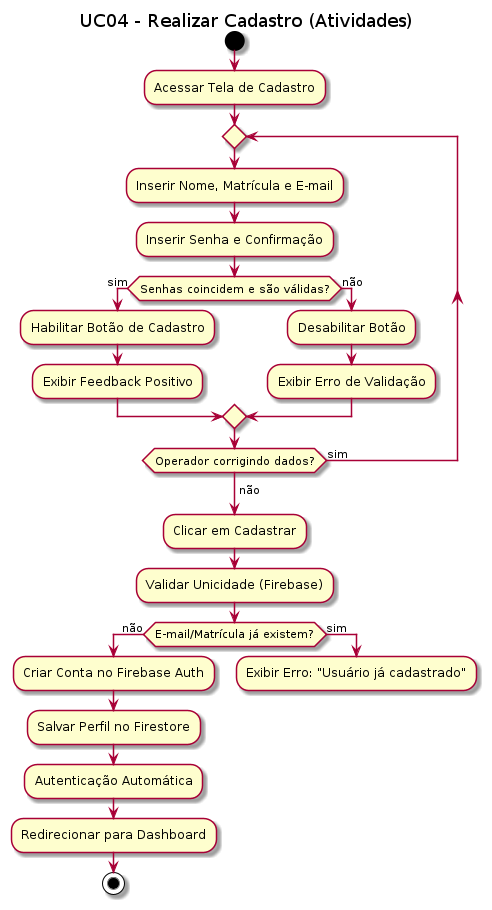

The diagram above was rendered by PlantUML. Its source (embedded in the PNG):
@startuml UC04 - Realizar Cadastro
title UC04 - Realizar Cadastro (Atividades)

start
:Acessar Tela de Cadastro;
repeat
  :Inserir Nome, Matrícula e E-mail;
  :Inserir Senha e Confirmação;
  if (Senhas coincidem e são válidas?) then (sim)
    :Habilitar Botão de Cadastro;
    :Exibir Feedback Positivo;
  else (não)
    :Desabilitar Botão;
    :Exibir Erro de Validação;
  endif
repeat while (Operador corrigindo dados?) is (sim)
->não;
:Clicar em Cadastrar;
:Validar Unicidade (Firebase);
if (E-mail/Matrícula já existem?) then (não)
  :Criar Conta no Firebase Auth;
  :Salvar Perfil no Firestore;
  :Autenticação Automática;
  :Redirecionar para Dashboard;
  stop
else (sim)
  :Exibir Erro: "Usuário já cadastrado";
  detach
endif
@enduml